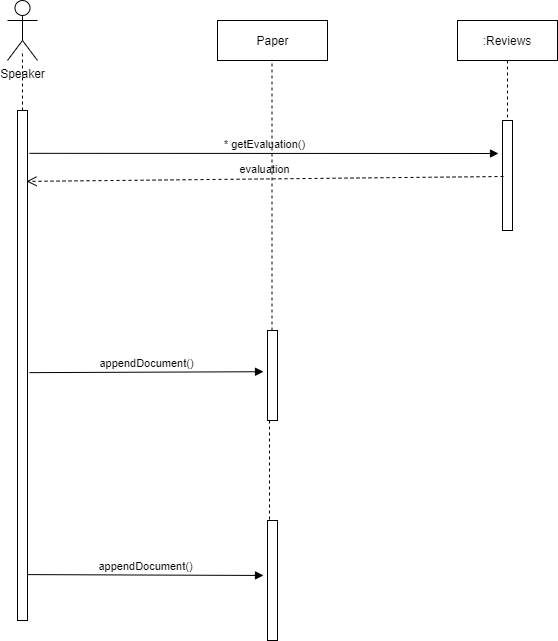

The diagram above was exported from draw.io. Its source (the exported page's mxGraphModel, read from the mxfile embedded in the PNG):
<mxGraphModel dx="1662" dy="746" grid="1" gridSize="10" guides="1" tooltips="1" connect="1" arrows="1" fold="1" page="1" pageScale="1" pageWidth="850" pageHeight="1100" math="0" shadow="0">
  <root>
    <mxCell id="0" />
    <mxCell id="1" parent="0" />
    <mxCell id="wdCw4tOLToAlIkdWXmAo-1" value="Speaker&lt;br&gt;" style="shape=umlActor;verticalLabelPosition=bottom;labelBackgroundColor=#ffffff;verticalAlign=top;html=1;" vertex="1" parent="1">
      <mxGeometry x="50" y="30" width="30" height="60" as="geometry" />
    </mxCell>
    <mxCell id="wdCw4tOLToAlIkdWXmAo-6" value=":Reviews" style="shape=umlLifeline;perimeter=lifelinePerimeter;whiteSpace=wrap;html=1;container=1;collapsible=0;recursiveResize=0;outlineConnect=0;" vertex="1" parent="1">
      <mxGeometry x="500" y="50" width="100" height="100" as="geometry" />
    </mxCell>
    <mxCell id="wdCw4tOLToAlIkdWXmAo-19" value="" style="html=1;points=[];perimeter=orthogonalPerimeter;" vertex="1" parent="wdCw4tOLToAlIkdWXmAo-6">
      <mxGeometry x="45" y="100" width="10" height="110" as="geometry" />
    </mxCell>
    <mxCell id="wdCw4tOLToAlIkdWXmAo-9" value="" style="endArrow=none;dashed=1;html=1;" edge="1" parent="1">
      <mxGeometry width="50" height="50" relative="1" as="geometry">
        <mxPoint x="65" y="140" as="sourcePoint" />
        <mxPoint x="64.5" y="80" as="targetPoint" />
        <Array as="points">
          <mxPoint x="65" y="80" />
        </Array>
      </mxGeometry>
    </mxCell>
    <mxCell id="wdCw4tOLToAlIkdWXmAo-10" value="" style="html=1;points=[];perimeter=orthogonalPerimeter;" vertex="1" parent="1">
      <mxGeometry x="60" y="140" width="10" height="510" as="geometry" />
    </mxCell>
    <mxCell id="wdCw4tOLToAlIkdWXmAo-16" value="* getEvaluation()" style="html=1;verticalAlign=bottom;endArrow=block;exitX=1.2;exitY=0.084;exitDx=0;exitDy=0;exitPerimeter=0;" edge="1" parent="1" source="wdCw4tOLToAlIkdWXmAo-10">
      <mxGeometry width="80" relative="1" as="geometry">
        <mxPoint x="330" y="340" as="sourcePoint" />
        <mxPoint x="541" y="183" as="targetPoint" />
      </mxGeometry>
    </mxCell>
    <mxCell id="wdCw4tOLToAlIkdWXmAo-17" value="evaluation" style="html=1;verticalAlign=bottom;endArrow=open;dashed=1;endSize=8;entryX=0.9;entryY=0.139;entryDx=0;entryDy=0;entryPerimeter=0;exitX=0.1;exitY=0.509;exitDx=0;exitDy=0;exitPerimeter=0;" edge="1" parent="1" source="wdCw4tOLToAlIkdWXmAo-19" target="wdCw4tOLToAlIkdWXmAo-10">
      <mxGeometry relative="1" as="geometry">
        <mxPoint x="555" y="590" as="sourcePoint" />
        <mxPoint x="345" y="590" as="targetPoint" />
        <mxPoint as="offset" />
      </mxGeometry>
    </mxCell>
    <mxCell id="wdCw4tOLToAlIkdWXmAo-20" value="Paper" style="html=1;" vertex="1" parent="1">
      <mxGeometry x="260" y="50" width="110" height="40" as="geometry" />
    </mxCell>
    <mxCell id="wdCw4tOLToAlIkdWXmAo-21" value="" style="endArrow=none;dashed=1;html=1;" edge="1" parent="1" source="wdCw4tOLToAlIkdWXmAo-22">
      <mxGeometry width="50" height="50" relative="1" as="geometry">
        <mxPoint x="314.5" y="140" as="sourcePoint" />
        <mxPoint x="314.5" y="90" as="targetPoint" />
      </mxGeometry>
    </mxCell>
    <mxCell id="wdCw4tOLToAlIkdWXmAo-22" value="" style="html=1;points=[];perimeter=orthogonalPerimeter;" vertex="1" parent="1">
      <mxGeometry x="310" y="360" width="10" height="90" as="geometry" />
    </mxCell>
    <mxCell id="wdCw4tOLToAlIkdWXmAo-27" value="appendDocument()" style="html=1;verticalAlign=bottom;endArrow=block;entryX=-0.4;entryY=0.458;entryDx=0;entryDy=0;entryPerimeter=0;exitX=1.2;exitY=0.514;exitDx=0;exitDy=0;exitPerimeter=0;" edge="1" parent="1" source="wdCw4tOLToAlIkdWXmAo-10" target="wdCw4tOLToAlIkdWXmAo-22">
      <mxGeometry width="80" relative="1" as="geometry">
        <mxPoint x="70" y="260" as="sourcePoint" />
        <mxPoint x="150" y="260" as="targetPoint" />
      </mxGeometry>
    </mxCell>
    <mxCell id="wdCw4tOLToAlIkdWXmAo-28" value="" style="html=1;points=[];perimeter=orthogonalPerimeter;" vertex="1" parent="1">
      <mxGeometry x="310" y="550" width="10" height="120" as="geometry" />
    </mxCell>
    <mxCell id="wdCw4tOLToAlIkdWXmAo-29" value="appendDocument()" style="html=1;verticalAlign=bottom;endArrow=block;entryX=-0.4;entryY=0.458;entryDx=0;entryDy=0;entryPerimeter=0;exitX=1;exitY=0.91;exitDx=0;exitDy=0;exitPerimeter=0;" edge="1" parent="1" target="wdCw4tOLToAlIkdWXmAo-28" source="wdCw4tOLToAlIkdWXmAo-10">
      <mxGeometry width="80" relative="1" as="geometry">
        <mxPoint x="82" y="412.1399999999999" as="sourcePoint" />
        <mxPoint x="160" y="270" as="targetPoint" />
      </mxGeometry>
    </mxCell>
    <mxCell id="wdCw4tOLToAlIkdWXmAo-30" value="" style="endArrow=none;dashed=1;html=1;entryX=0.2;entryY=0.989;entryDx=0;entryDy=0;entryPerimeter=0;" edge="1" parent="1" target="wdCw4tOLToAlIkdWXmAo-22">
      <mxGeometry width="50" height="50" relative="1" as="geometry">
        <mxPoint x="312" y="549" as="sourcePoint" />
        <mxPoint x="320" y="480" as="targetPoint" />
      </mxGeometry>
    </mxCell>
  </root>
</mxGraphModel>